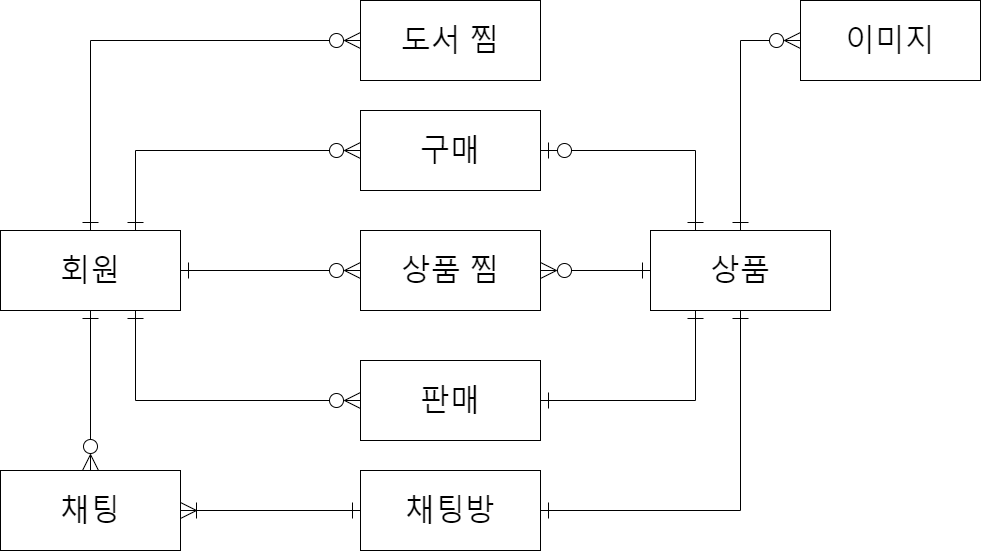

The diagram above was exported from draw.io. Its source (the exported page's mxGraphModel, read from the mxfile embedded in the PNG):
<mxGraphModel dx="1483" dy="-73" grid="1" gridSize="10" guides="1" tooltips="1" connect="1" arrows="1" fold="1" page="1" pageScale="1" pageWidth="1600" pageHeight="900" math="0" shadow="0">
  <root>
    <mxCell id="0" />
    <mxCell id="1" parent="0" />
    <mxCell id="Vkfanlf9IMctYydA_BW_-3" value="" style="rounded=0;orthogonalLoop=1;jettySize=auto;html=1;fontSize=30;endArrow=ERzeroToMany;endFill=0;endSize=14;startArrow=ERone;startFill=0;startSize=14;exitX=0.75;exitY=0;exitDx=0;exitDy=0;entryX=0;entryY=0.5;entryDx=0;entryDy=0;" parent="1" source="Vkfanlf9IMctYydA_BW_-1" target="Vkfanlf9IMctYydA_BW_-2" edge="1">
      <mxGeometry relative="1" as="geometry">
        <Array as="points">
          <mxPoint x="315" y="1090" />
        </Array>
      </mxGeometry>
    </mxCell>
    <mxCell id="Vkfanlf9IMctYydA_BW_-7" value="" style="rounded=0;orthogonalLoop=1;jettySize=auto;html=1;fontSize=30;endArrow=ERzeroToMany;endFill=0;endSize=14;startArrow=ERone;startFill=0;startSize=14;entryX=0;entryY=0.5;entryDx=0;entryDy=0;exitX=0.75;exitY=1;exitDx=0;exitDy=0;" parent="1" source="Vkfanlf9IMctYydA_BW_-1" target="Vkfanlf9IMctYydA_BW_-6" edge="1">
      <mxGeometry relative="1" as="geometry">
        <Array as="points">
          <mxPoint x="315" y="1340" />
        </Array>
      </mxGeometry>
    </mxCell>
    <mxCell id="Vkfanlf9IMctYydA_BW_-10" value="" style="edgeStyle=orthogonalEdgeStyle;rounded=0;orthogonalLoop=1;jettySize=auto;html=1;fontSize=30;endArrow=ERzeroToMany;endFill=0;endSize=14;startArrow=ERone;startFill=0;startSize=14;" parent="1" source="Vkfanlf9IMctYydA_BW_-1" target="Vkfanlf9IMctYydA_BW_-26" edge="1">
      <mxGeometry relative="1" as="geometry">
        <mxPoint x="270" y="1320" as="targetPoint" />
      </mxGeometry>
    </mxCell>
    <mxCell id="Vkfanlf9IMctYydA_BW_-12" value="" style="edgeStyle=orthogonalEdgeStyle;rounded=0;orthogonalLoop=1;jettySize=auto;html=1;fontSize=30;startArrow=ERone;startFill=0;endArrow=ERzeroToMany;endFill=0;startSize=14;endSize=14;" parent="1" source="Vkfanlf9IMctYydA_BW_-1" target="Vkfanlf9IMctYydA_BW_-11" edge="1">
      <mxGeometry relative="1" as="geometry" />
    </mxCell>
    <mxCell id="Vkfanlf9IMctYydA_BW_-1" value="&lt;font style=&quot;font-size: 30px&quot;&gt;회원&lt;/font&gt;" style="rounded=0;whiteSpace=wrap;html=1;" parent="1" vertex="1">
      <mxGeometry x="180" y="1170" width="180" height="80" as="geometry" />
    </mxCell>
    <mxCell id="Vkfanlf9IMctYydA_BW_-20" style="rounded=0;orthogonalLoop=1;jettySize=auto;html=1;fontSize=30;startArrow=ERzeroToOne;startFill=0;endArrow=ERone;endFill=0;startSize=14;endSize=14;exitX=1;exitY=0.5;exitDx=0;exitDy=0;entryX=0.25;entryY=0;entryDx=0;entryDy=0;" parent="1" source="Vkfanlf9IMctYydA_BW_-2" target="Vkfanlf9IMctYydA_BW_-13" edge="1">
      <mxGeometry relative="1" as="geometry">
        <Array as="points">
          <mxPoint x="875" y="1090" />
        </Array>
      </mxGeometry>
    </mxCell>
    <mxCell id="Vkfanlf9IMctYydA_BW_-2" value="&lt;span style=&quot;font-size: 30px&quot;&gt;구매&lt;/span&gt;" style="rounded=0;whiteSpace=wrap;html=1;" parent="1" vertex="1">
      <mxGeometry x="540" y="1050" width="180" height="80" as="geometry" />
    </mxCell>
    <mxCell id="Vkfanlf9IMctYydA_BW_-19" style="rounded=0;orthogonalLoop=1;jettySize=auto;html=1;fontSize=30;startArrow=ERone;startFill=0;endArrow=ERone;endFill=0;startSize=14;endSize=14;exitX=1;exitY=0.5;exitDx=0;exitDy=0;entryX=0.25;entryY=1;entryDx=0;entryDy=0;" parent="1" source="Vkfanlf9IMctYydA_BW_-6" target="Vkfanlf9IMctYydA_BW_-13" edge="1">
      <mxGeometry relative="1" as="geometry">
        <Array as="points">
          <mxPoint x="875" y="1340" />
        </Array>
      </mxGeometry>
    </mxCell>
    <mxCell id="Vkfanlf9IMctYydA_BW_-6" value="&lt;font style=&quot;font-size: 30px&quot;&gt;판매&lt;/font&gt;" style="rounded=0;whiteSpace=wrap;html=1;" parent="1" vertex="1">
      <mxGeometry x="540" y="1300" width="180" height="80" as="geometry" />
    </mxCell>
    <mxCell id="Vkfanlf9IMctYydA_BW_-14" value="" style="edgeStyle=orthogonalEdgeStyle;rounded=0;orthogonalLoop=1;jettySize=auto;html=1;fontSize=30;startArrow=ERzeroToMany;startFill=0;endArrow=ERone;endFill=0;startSize=14;endSize=14;" parent="1" source="Vkfanlf9IMctYydA_BW_-11" target="Vkfanlf9IMctYydA_BW_-13" edge="1">
      <mxGeometry relative="1" as="geometry" />
    </mxCell>
    <mxCell id="Vkfanlf9IMctYydA_BW_-11" value="&lt;span style=&quot;font-size: 30px&quot;&gt;상품 찜&lt;/span&gt;" style="rounded=0;whiteSpace=wrap;html=1;" parent="1" vertex="1">
      <mxGeometry x="540" y="1170" width="180" height="80" as="geometry" />
    </mxCell>
    <mxCell id="Vkfanlf9IMctYydA_BW_-13" value="&lt;span style=&quot;font-size: 30px&quot;&gt;상품&lt;/span&gt;" style="rounded=0;whiteSpace=wrap;html=1;" parent="1" vertex="1">
      <mxGeometry x="830" y="1170" width="180" height="80" as="geometry" />
    </mxCell>
    <mxCell id="Vkfanlf9IMctYydA_BW_-27" value="" style="edgeStyle=none;rounded=0;orthogonalLoop=1;jettySize=auto;html=1;fontSize=20;startArrow=ERone;startFill=0;endArrow=ERoneToMany;endFill=0;startSize=14;endSize=14;exitX=0;exitY=0.5;exitDx=0;exitDy=0;entryX=1;entryY=0.5;entryDx=0;entryDy=0;" parent="1" source="Vkfanlf9IMctYydA_BW_-23" target="Vkfanlf9IMctYydA_BW_-26" edge="1">
      <mxGeometry relative="1" as="geometry" />
    </mxCell>
    <mxCell id="438dzZVOz3ulEx4r5kc1-2" style="rounded=0;orthogonalLoop=1;jettySize=auto;html=1;startArrow=ERone;startFill=0;endArrow=ERone;endFill=0;targetPerimeterSpacing=0;strokeWidth=1;endSize=14;startSize=14;exitX=1;exitY=0.5;exitDx=0;exitDy=0;entryX=0.5;entryY=1;entryDx=0;entryDy=0;" parent="1" source="Vkfanlf9IMctYydA_BW_-23" target="Vkfanlf9IMctYydA_BW_-13" edge="1">
      <mxGeometry relative="1" as="geometry">
        <Array as="points">
          <mxPoint x="920" y="1450" />
        </Array>
      </mxGeometry>
    </mxCell>
    <mxCell id="Vkfanlf9IMctYydA_BW_-23" value="&lt;span style=&quot;font-size: 30px&quot;&gt;채팅방&lt;/span&gt;" style="rounded=0;whiteSpace=wrap;html=1;" parent="1" vertex="1">
      <mxGeometry x="540" y="1410" width="180" height="80" as="geometry" />
    </mxCell>
    <mxCell id="Vkfanlf9IMctYydA_BW_-26" value="&lt;span style=&quot;font-size: 30px&quot;&gt;채팅&lt;/span&gt;" style="rounded=0;whiteSpace=wrap;html=1;" parent="1" vertex="1">
      <mxGeometry x="180" y="1410" width="180" height="80" as="geometry" />
    </mxCell>
    <mxCell id="GN3Iao5T3SSmglyJ8qwy-1" value="&lt;span style=&quot;font-size: 30px&quot;&gt;도서 찜&lt;/span&gt;" style="rounded=0;whiteSpace=wrap;html=1;" parent="1" vertex="1">
      <mxGeometry x="540" y="940" width="180" height="80" as="geometry" />
    </mxCell>
    <mxCell id="GN3Iao5T3SSmglyJ8qwy-2" value="" style="rounded=0;orthogonalLoop=1;jettySize=auto;html=1;fontSize=30;endArrow=ERzeroToMany;endFill=0;endSize=14;startArrow=ERone;startFill=0;startSize=14;exitX=0.5;exitY=0;exitDx=0;exitDy=0;entryX=0;entryY=0.5;entryDx=0;entryDy=0;" parent="1" source="Vkfanlf9IMctYydA_BW_-1" target="GN3Iao5T3SSmglyJ8qwy-1" edge="1">
      <mxGeometry relative="1" as="geometry">
        <mxPoint x="270" y="1120" as="sourcePoint" />
        <mxPoint x="495" y="1050" as="targetPoint" />
        <Array as="points">
          <mxPoint x="270" y="980" />
        </Array>
      </mxGeometry>
    </mxCell>
    <mxCell id="pZJC5sPmhIj3ZQ-_a4ex-1" value="&lt;span style=&quot;font-size: 30px;&quot;&gt;이미지&lt;/span&gt;" style="rounded=0;whiteSpace=wrap;html=1;" vertex="1" parent="1">
      <mxGeometry x="980" y="940" width="180" height="80" as="geometry" />
    </mxCell>
    <mxCell id="pZJC5sPmhIj3ZQ-_a4ex-2" style="rounded=0;orthogonalLoop=1;jettySize=auto;html=1;fontSize=30;startArrow=ERzeroToMany;startFill=0;endArrow=ERone;endFill=0;startSize=14;endSize=14;exitX=0;exitY=0.5;exitDx=0;exitDy=0;entryX=0.5;entryY=0;entryDx=0;entryDy=0;" edge="1" parent="1" source="pZJC5sPmhIj3ZQ-_a4ex-1" target="Vkfanlf9IMctYydA_BW_-13">
      <mxGeometry relative="1" as="geometry">
        <Array as="points">
          <mxPoint x="920" y="980" />
        </Array>
        <mxPoint x="760" y="1010" as="sourcePoint" />
        <mxPoint x="985" y="1090" as="targetPoint" />
      </mxGeometry>
    </mxCell>
  </root>
</mxGraphModel>